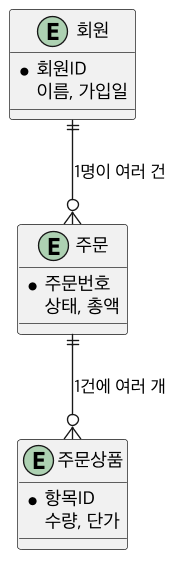

The diagram above was rendered by PlantUML. Its source (embedded in the PNG):
@startuml UML-ER
skinparamlocked dpi 130
skinparam defaultFontName "Apple SD Gothic Neo"
skinparam shadowing false
entity "회원" as M {
  * 회원ID
  이름, 가입일
}
entity "주문" as O {
  * 주문번호
  상태, 총액
}
entity "주문상품" as I {
  * 항목ID
  수량, 단가
}
M ||--o{ O : 1명이 여러 건
O ||--o{ I : 1건에 여러 개
@enduml